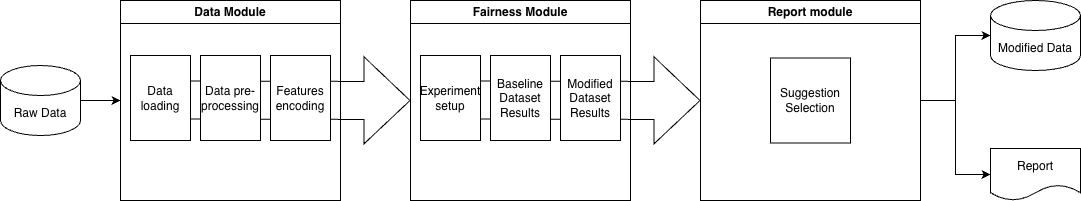

The diagram above was exported from draw.io. Its source (the exported page's mxGraphModel, read from the mxfile embedded in the PNG):
<mxGraphModel dx="1131" dy="793" grid="1" gridSize="10" guides="1" tooltips="1" connect="1" arrows="1" fold="1" page="1" pageScale="1" pageWidth="850" pageHeight="1100" math="0" shadow="0">
  <root>
    <mxCell id="0" />
    <mxCell id="1" parent="0" />
    <mxCell id="_yemTpd6X2CvgK2QceeR-10" edge="1" parent="1" source="_yemTpd6X2CvgK2QceeR-1" style="edgeStyle=orthogonalEdgeStyle;rounded=0;orthogonalLoop=1;jettySize=auto;html=1;exitX=1;exitY=0.5;exitDx=0;exitDy=0;exitPerimeter=0;entryX=0;entryY=0.5;entryDx=0;entryDy=0;" target="_yemTpd6X2CvgK2QceeR-7">
      <mxGeometry relative="1" as="geometry" />
    </mxCell>
    <mxCell id="_yemTpd6X2CvgK2QceeR-1" parent="1" style="shape=cylinder3;whiteSpace=wrap;html=1;boundedLbl=1;backgroundOutline=1;size=15;" value="Raw Data" vertex="1">
      <mxGeometry height="70" width="80" x="40" y="610" as="geometry" />
    </mxCell>
    <mxCell id="_yemTpd6X2CvgK2QceeR-7" parent="1" style="swimlane;whiteSpace=wrap;html=1;" value="Data Module" vertex="1">
      <mxGeometry height="200" width="220" x="160" y="545" as="geometry" />
    </mxCell>
    <mxCell id="_yemTpd6X2CvgK2QceeR-11" edge="1" parent="_yemTpd6X2CvgK2QceeR-7" style="shape=flexArrow;endArrow=classic;html=1;rounded=0;width=38;endWidth=48;endSize=15;" value="">
      <mxGeometry height="50" relative="1" width="50" as="geometry">
        <mxPoint x="10" y="99.5" as="sourcePoint" />
        <mxPoint x="290" y="100" as="targetPoint" />
      </mxGeometry>
    </mxCell>
    <mxCell id="_yemTpd6X2CvgK2QceeR-4" parent="_yemTpd6X2CvgK2QceeR-7" style="rounded=0;whiteSpace=wrap;html=1;" value="Data loading" vertex="1">
      <mxGeometry height="85" width="60" x="10" y="55" as="geometry" />
    </mxCell>
    <mxCell id="_yemTpd6X2CvgK2QceeR-19" parent="_yemTpd6X2CvgK2QceeR-7" style="rounded=0;whiteSpace=wrap;html=1;" value="Data pre-processing" vertex="1">
      <mxGeometry height="85" width="60" x="80" y="55" as="geometry" />
    </mxCell>
    <mxCell id="_yemTpd6X2CvgK2QceeR-20" parent="_yemTpd6X2CvgK2QceeR-7" style="rounded=0;whiteSpace=wrap;html=1;" value="Features encoding" vertex="1">
      <mxGeometry height="85" width="60" x="150" y="55" as="geometry" />
    </mxCell>
    <mxCell id="_yemTpd6X2CvgK2QceeR-22" parent="1" style="swimlane;whiteSpace=wrap;html=1;" value="Fairness Module" vertex="1">
      <mxGeometry height="200" width="220" x="450" y="545" as="geometry" />
    </mxCell>
    <mxCell id="_yemTpd6X2CvgK2QceeR-23" edge="1" parent="_yemTpd6X2CvgK2QceeR-22" style="shape=flexArrow;endArrow=classic;html=1;rounded=0;width=38;endWidth=48;endSize=15;" value="">
      <mxGeometry height="50" relative="1" width="50" as="geometry">
        <mxPoint x="10" y="99.5" as="sourcePoint" />
        <mxPoint x="290" y="100" as="targetPoint" />
      </mxGeometry>
    </mxCell>
    <mxCell id="_yemTpd6X2CvgK2QceeR-24" parent="_yemTpd6X2CvgK2QceeR-22" style="rounded=0;whiteSpace=wrap;html=1;" value="Experiment setup" vertex="1">
      <mxGeometry height="85" width="60" x="10" y="55" as="geometry" />
    </mxCell>
    <mxCell id="_yemTpd6X2CvgK2QceeR-25" parent="_yemTpd6X2CvgK2QceeR-22" style="rounded=0;whiteSpace=wrap;html=1;" value="Baseline&lt;br&gt;Dataset&lt;div&gt;Results&lt;/div&gt;" vertex="1">
      <mxGeometry height="85" width="60" x="80" y="55" as="geometry" />
    </mxCell>
    <mxCell id="_yemTpd6X2CvgK2QceeR-26" parent="_yemTpd6X2CvgK2QceeR-22" style="rounded=0;whiteSpace=wrap;html=1;" value="Modified&lt;br&gt;Dataset&lt;br&gt;Results" vertex="1">
      <mxGeometry height="85" width="60" x="150" y="55" as="geometry" />
    </mxCell>
    <mxCell id="_yemTpd6X2CvgK2QceeR-38" edge="1" parent="1" source="_yemTpd6X2CvgK2QceeR-27" style="edgeStyle=orthogonalEdgeStyle;rounded=0;orthogonalLoop=1;jettySize=auto;html=1;entryX=0;entryY=0.5;entryDx=0;entryDy=0;" target="_yemTpd6X2CvgK2QceeR-36">
      <mxGeometry relative="1" as="geometry" />
    </mxCell>
    <mxCell id="_yemTpd6X2CvgK2QceeR-27" parent="1" style="swimlane;whiteSpace=wrap;html=1;" value="Report module" vertex="1">
      <mxGeometry height="200" width="220" x="740" y="545" as="geometry" />
    </mxCell>
    <mxCell id="_yemTpd6X2CvgK2QceeR-30" parent="_yemTpd6X2CvgK2QceeR-27" style="rounded=0;whiteSpace=wrap;html=1;" value="Suggestion Selection" vertex="1">
      <mxGeometry height="85" width="80" x="70" y="57.5" as="geometry" />
    </mxCell>
    <mxCell id="_yemTpd6X2CvgK2QceeR-34" parent="1" style="shape=cylinder3;whiteSpace=wrap;html=1;boundedLbl=1;backgroundOutline=1;size=15;" value="Modified Data" vertex="1">
      <mxGeometry height="70" width="90" x="1030" y="545" as="geometry" />
    </mxCell>
    <mxCell id="_yemTpd6X2CvgK2QceeR-35" edge="1" parent="1" source="_yemTpd6X2CvgK2QceeR-27" style="edgeStyle=orthogonalEdgeStyle;rounded=0;orthogonalLoop=1;jettySize=auto;html=1;entryX=0;entryY=0.5;entryDx=0;entryDy=0;entryPerimeter=0;" target="_yemTpd6X2CvgK2QceeR-34">
      <mxGeometry relative="1" as="geometry" />
    </mxCell>
    <mxCell id="_yemTpd6X2CvgK2QceeR-36" parent="1" style="shape=document;whiteSpace=wrap;html=1;boundedLbl=1;" value="Report" vertex="1">
      <mxGeometry height="52" width="90" x="1030" y="693" as="geometry" />
    </mxCell>
  </root>
</mxGraphModel>